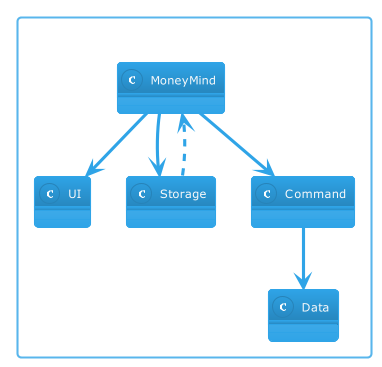

The diagram above was rendered by PlantUML. Its source (embedded in the PNG):
@startuml
!include Style.puml
!include <office/Users/user>
!include <office/Concepts/documents>
!theme cerulean

package " "<<Rectangle>> {
    class MoneyMind
    class UI
    class Storage
    class Command
    class Data
}

MoneyMind --> UI
MoneyMind --> Storage
Storage ..> MoneyMind
MoneyMind --> Command
Command --> Data

@enduml